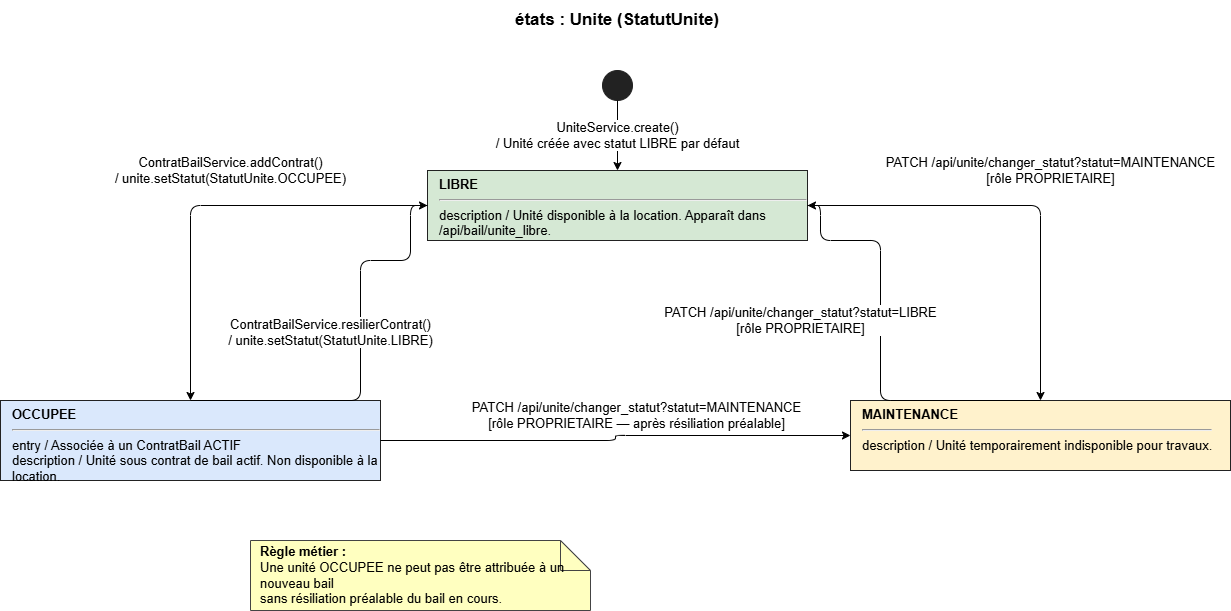

The diagram above was exported from draw.io. Its source (the exported page's mxGraphModel, read from the mxfile embedded in the PNG):
<mxGraphModel dx="872" dy="571" grid="1" gridSize="10" guides="1" tooltips="1" connect="1" arrows="1" fold="1" page="1" pageScale="1" pageWidth="1654" pageHeight="1169" math="0" shadow="0">
  <root>
    <mxCell id="0" />
    <mxCell id="1" parent="0" />
    <mxCell id="title" parent="1" style="text;html=1;strokeColor=none;fillColor=none;align=center;verticalAlign=middle;whiteSpace=wrap;rounded=0;fontSize=13;fontStyle=1;" value="&lt;font style=&quot;font-size: 17px;&quot;&gt;états : Unite (StatutUnite)&lt;/font&gt;" vertex="1">
      <mxGeometry height="40" width="500" x="527" y="30" as="geometry" />
    </mxCell>
    <mxCell id="start" parent="1" style="ellipse;aspect=fixed;fillColor=#222222;strokeColor=#222222;fontSize=13;" value="" vertex="1">
      <mxGeometry height="30" width="30" x="762" y="100" as="geometry" />
    </mxCell>
    <mxCell id="libre" parent="1" style="rounded=0;whiteSpace=wrap;html=1;fillColor=#d5e8d4;strokeColor=#222222;align=left;spacingLeft=10;verticalAlign=top;fontSize=13;" value="&lt;b&gt;LIBRE&lt;/b&gt;&lt;hr&gt;description / Unité disponible à la location. Apparaît dans /api/bail/unite_libre." vertex="1">
      <mxGeometry height="70" width="380" x="587" y="200" as="geometry" />
    </mxCell>
    <mxCell id="occupee" parent="1" style="rounded=0;whiteSpace=wrap;html=1;fillColor=#dae8fc;strokeColor=#222222;align=left;spacingLeft=10;verticalAlign=top;fontSize=13;" value="&lt;b&gt;OCCUPEE&lt;/b&gt;&lt;hr&gt;entry / Associée à un ContratBail ACTIF&lt;br&gt;description / Unité sous contrat de bail actif. Non disponible à la location." vertex="1">
      <mxGeometry height="80" width="380" x="160" y="430" as="geometry" />
    </mxCell>
    <mxCell id="maintenance" parent="1" style="rounded=0;whiteSpace=wrap;html=1;fillColor=#fff2cc;strokeColor=#222222;align=left;spacingLeft=10;verticalAlign=top;fontSize=13;" value="&lt;b&gt;MAINTENANCE&lt;/b&gt;&lt;hr&gt;description / Unité temporairement indisponible pour travaux." vertex="1">
      <mxGeometry height="70" width="380" x="1010" y="430" as="geometry" />
    </mxCell>
    <mxCell id="t_start_libre" edge="1" parent="1" source="start" style="edgeStyle=orthogonalEdgeStyle;html=1;fontSize=13;align=center;" target="libre" value="UniteService.create()&lt;br&gt;/ Unité créée avec statut LIBRE par défaut">
      <mxGeometry relative="1" as="geometry" />
    </mxCell>
    <mxCell id="t_libre_occupee" edge="1" parent="1" source="libre" style="edgeStyle=orthogonalEdgeStyle;html=1;fontSize=13;align=center;exitX=0;exitY=0.5;exitDx=0;exitDy=0;entryX=0.5;entryY=0;entryDx=0;entryDy=0;" target="occupee" value="ContratBailService.addContrat()&lt;br&gt;/ unite.setStatut(StatutUnite.OCCUPEE)">
      <mxGeometry relative="1" x="-0.088" y="-35" as="geometry">
        <mxPoint as="offset" />
        <Array as="points">
          <mxPoint x="587" y="235" />
          <mxPoint x="350" y="235" />
          <mxPoint x="350" y="430" />
        </Array>
      </mxGeometry>
    </mxCell>
    <mxCell id="t_occupee_libre" edge="1" parent="1" source="occupee" style="edgeStyle=orthogonalEdgeStyle;html=1;fontSize=13;align=center;exitX=0.5;exitY=0;exitDx=0;exitDy=0;entryX=0;entryY=0.5;entryDx=0;entryDy=0;" target="libre" value="ContratBailService.resilierContrat()&lt;br&gt;/ unite.setStatut(StatutUnite.LIBRE)">
      <mxGeometry relative="1" x="0.1" y="30" as="geometry">
        <mxPoint as="offset" />
        <Array as="points">
          <mxPoint x="520" y="430" />
          <mxPoint x="520" y="290" />
          <mxPoint x="570" y="290" />
          <mxPoint x="570" y="235" />
        </Array>
      </mxGeometry>
    </mxCell>
    <mxCell id="t_libre_maintenance" edge="1" parent="1" source="libre" style="edgeStyle=orthogonalEdgeStyle;html=1;fontSize=13;align=center;exitX=1;exitY=0.5;exitDx=0;exitDy=0;entryX=0.5;entryY=0;entryDx=0;entryDy=0;" target="maintenance" value="PATCH /api/unite/changer_statut?statut=MAINTENANCE&lt;br&gt;[rôle PROPRIETAIRE]">
      <mxGeometry relative="1" x="0.0888" y="36" as="geometry">
        <mxPoint x="-26" y="-35" as="offset" />
        <Array as="points">
          <mxPoint x="1200" y="235" />
          <mxPoint x="1200" y="430" />
        </Array>
      </mxGeometry>
    </mxCell>
    <mxCell id="t_maintenance_libre" edge="1" parent="1" source="maintenance" style="edgeStyle=orthogonalEdgeStyle;html=1;fontSize=13;align=center;exitX=0.5;exitY=0;exitDx=0;exitDy=0;entryX=1;entryY=0.5;entryDx=0;entryDy=0;" target="libre" value="PATCH /api/unite/changer_statut?statut=LIBRE&lt;br&gt;[rôle PROPRIETAIRE]">
      <mxGeometry relative="1" x="0.1215" y="80" as="geometry">
        <mxPoint as="offset" />
        <Array as="points">
          <mxPoint x="1040" y="430" />
          <mxPoint x="1040" y="270" />
          <mxPoint x="980" y="270" />
          <mxPoint x="980" y="235" />
        </Array>
      </mxGeometry>
    </mxCell>
    <mxCell id="t_occupee_maintenance" edge="1" parent="1" source="occupee" style="edgeStyle=orthogonalEdgeStyle;html=1;fontSize=13;align=center;exitX=1;exitY=0.5;exitDx=0;exitDy=0;entryX=0;entryY=0.5;entryDx=0;entryDy=0;" target="maintenance" value="PATCH /api/unite/changer_statut?statut=MAINTENANCE&lt;br&gt;[rôle PROPRIETAIRE — après résiliation préalable]">
      <mxGeometry relative="1" x="0.1" y="20" as="geometry">
        <mxPoint as="offset" />
      </mxGeometry>
    </mxCell>
    <mxCell id="note_box" parent="1" style="shape=note;whiteSpace=wrap;html=1;backgroundOutline=1;fontSize=13;fillColor=#ffffc0;strokeColor=#444444;align=left;spacingLeft=8;" value="&lt;b&gt;Règle métier :&lt;/b&gt;&lt;br&gt;Une unité OCCUPEE ne peut pas être attribuée à un nouveau bail&lt;br&gt;sans résiliation préalable du bail en cours." vertex="1">
      <mxGeometry height="70" width="340" x="410" y="570" as="geometry" />
    </mxCell>
  </root>
</mxGraphModel>